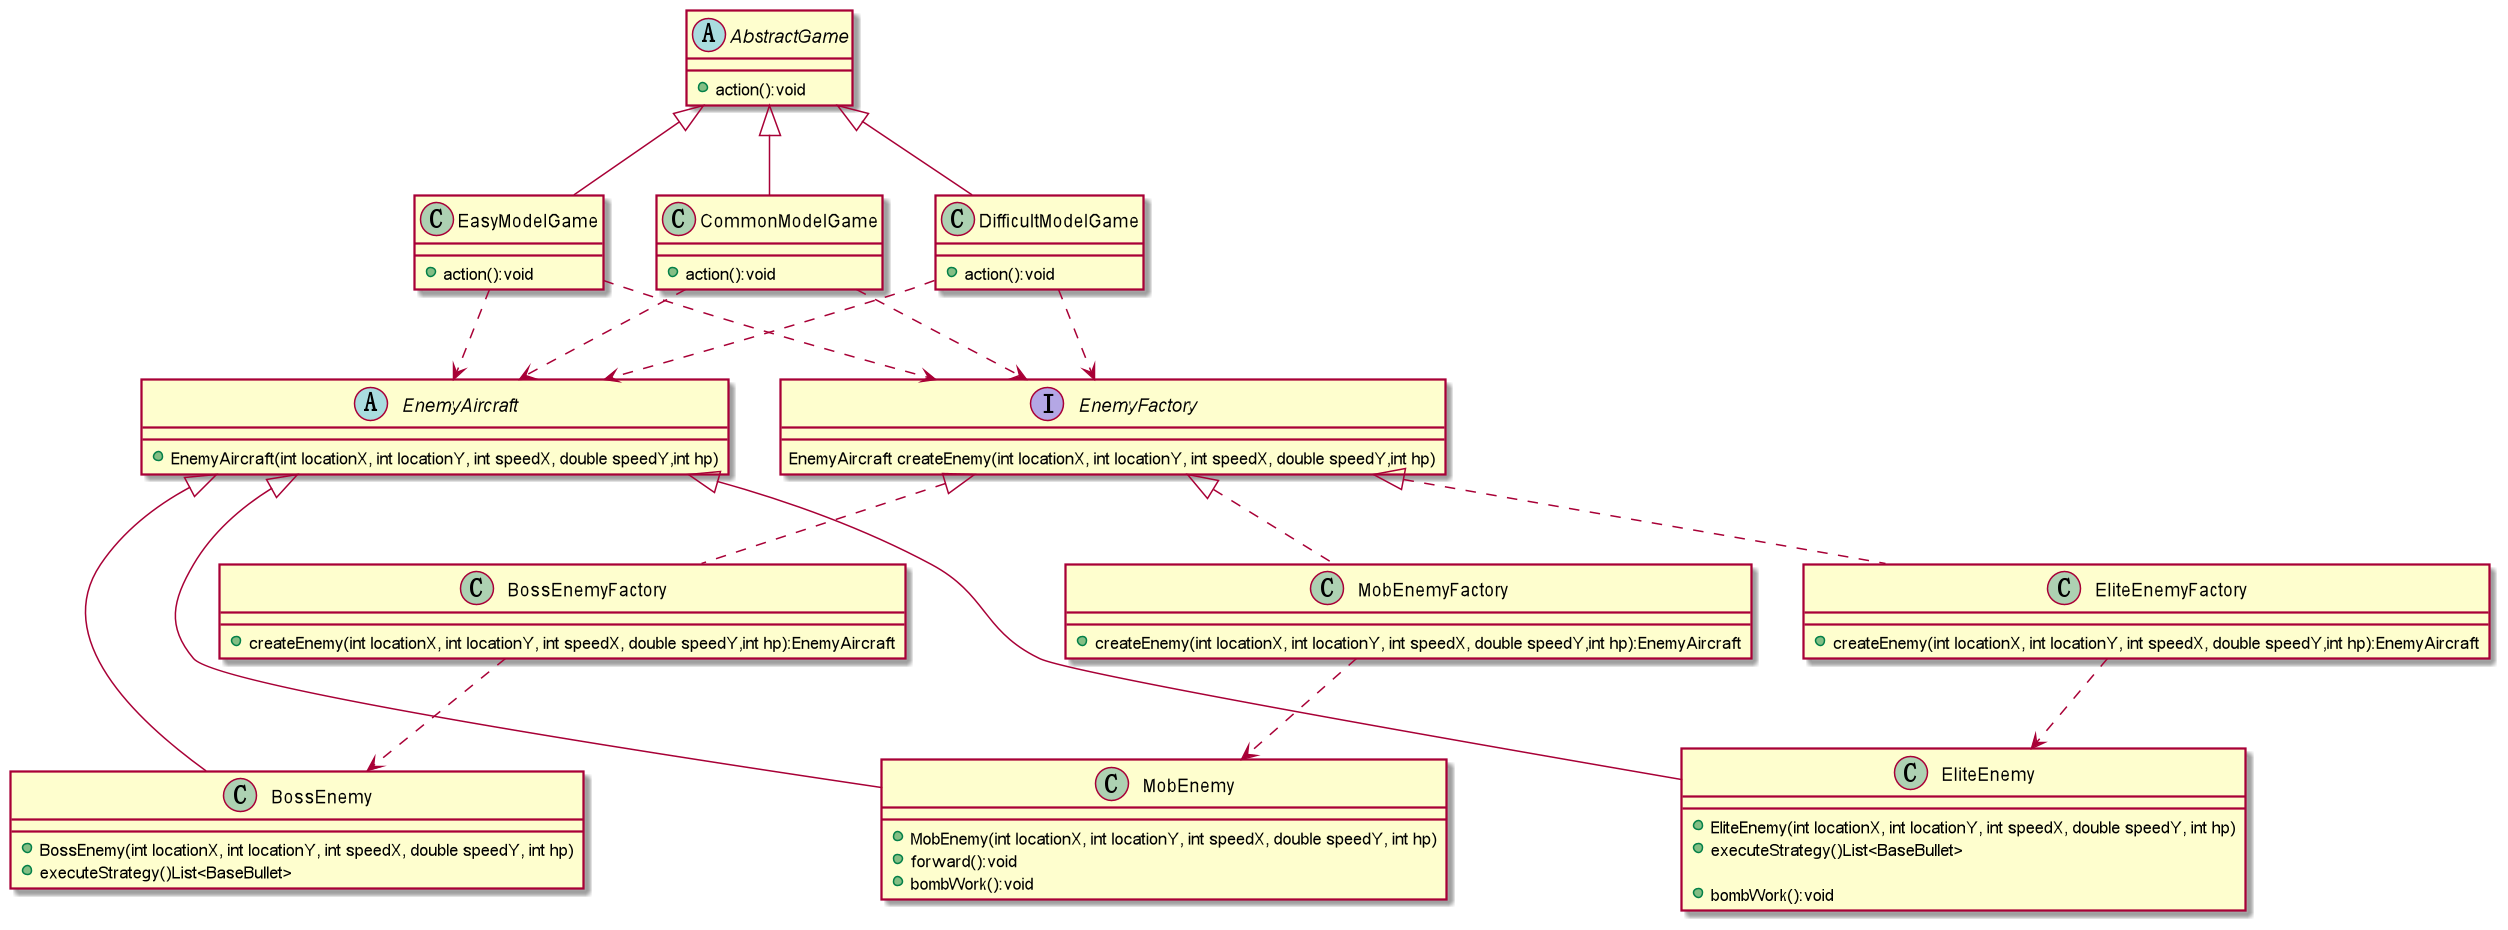

The diagram above was rendered by PlantUML. Its source (embedded in the PNG):
@startuml
'https://plantuml.com/class-diagram


abstract class AbstractGame
{
    + action():void

}
class EasyModelGame
{
    + action():void
}
class CommonModelGame
{
    + action():void
}
class DifficultModelGame
{
    + action():void
}





abstract class EnemyAircraft
{
    + EnemyAircraft(int locationX, int locationY, int speedX, double speedY,int hp)
}
interface EnemyFactory
{
    EnemyAircraft createEnemy(int locationX, int locationY, int speedX, double speedY,int hp)
}
class BossEnemyFactory
{
    + createEnemy(int locationX, int locationY, int speedX, double speedY,int hp):EnemyAircraft
}
class EliteEnemyFactory
{
    + createEnemy(int locationX, int locationY, int speedX, double speedY,int hp):EnemyAircraft
}
class MobEnemyFactory
{
    + createEnemy(int locationX, int locationY, int speedX, double speedY,int hp):EnemyAircraft
}


class BossEnemy {
    + BossEnemy(int locationX, int locationY, int speedX, double speedY, int hp)
    + executeStrategy()List<BaseBullet>
}

class EliteEnemy {
    + EliteEnemy(int locationX, int locationY, int speedX, double speedY, int hp)
    + executeStrategy()List<BaseBullet>
    
    + bombWork():void
}

class MobEnemy {
    + MobEnemy(int locationX, int locationY, int speedX, double speedY, int hp)
    + forward():void
    + bombWork():void
}

AbstractGame<|--EasyModelGame
AbstractGame<|--CommonModelGame
AbstractGame<|-- DifficultModelGame
EasyModelGame..>EnemyFactory
EasyModelGame..>EnemyAircraft
CommonModelGame..>EnemyFactory
CommonModelGame..>EnemyAircraft
DifficultModelGame..>EnemyFactory
DifficultModelGame..>EnemyAircraft

EnemyFactory<|..BossEnemyFactory
EnemyFactory<|..EliteEnemyFactory
EnemyFactory<|..MobEnemyFactory

EnemyAircraft<|--BossEnemy
EnemyAircraft<|--EliteEnemy
EnemyAircraft<|--MobEnemy



BossEnemyFactory..>BossEnemy
EliteEnemyFactory..>EliteEnemy
MobEnemyFactory..>MobEnemy





@enduml